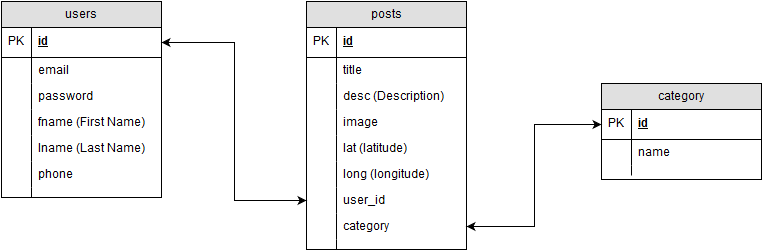

The diagram above was exported from draw.io. Its source (the exported page's mxGraphModel, read from the mxfile embedded in the PNG):
<mxGraphModel dx="1430" dy="719" grid="1" gridSize="10" guides="1" tooltips="1" connect="1" arrows="1" fold="1" page="1" pageScale="1" pageWidth="850" pageHeight="1100" background="#ffffff" math="0" shadow="0">
  <root>
    <mxCell id="0" />
    <mxCell id="1" parent="0" />
    <mxCell id="2" value="users" style="swimlane;html=1;fontStyle=0;childLayout=stackLayout;horizontal=1;startSize=26;fillColor=#e0e0e0;horizontalStack=0;resizeParent=1;resizeLast=0;collapsible=1;marginBottom=0;swimlaneFillColor=#ffffff;align=center;" parent="1" vertex="1">
      <mxGeometry x="40" y="238" width="160" height="196" as="geometry" />
    </mxCell>
    <mxCell id="3" value="id" style="shape=partialRectangle;top=0;left=0;right=0;bottom=1;html=1;align=left;verticalAlign=middle;fillColor=none;spacingLeft=34;spacingRight=4;whiteSpace=wrap;overflow=hidden;rotatable=0;points=[[0,0.5],[1,0.5]];portConstraint=eastwest;dropTarget=0;fontStyle=5;" parent="2" vertex="1">
      <mxGeometry y="26" width="160" height="30" as="geometry" />
    </mxCell>
    <mxCell id="4" value="PK" style="shape=partialRectangle;top=0;left=0;bottom=0;html=1;fillColor=none;align=left;verticalAlign=middle;spacingLeft=4;spacingRight=4;whiteSpace=wrap;overflow=hidden;rotatable=0;points=[];portConstraint=eastwest;part=1;" parent="3" vertex="1" connectable="0">
      <mxGeometry width="30" height="30" as="geometry" />
    </mxCell>
    <mxCell id="5" value="email&lt;br&gt;" style="shape=partialRectangle;top=0;left=0;right=0;bottom=0;html=1;align=left;verticalAlign=top;fillColor=none;spacingLeft=34;spacingRight=4;whiteSpace=wrap;overflow=hidden;rotatable=0;points=[[0,0.5],[1,0.5]];portConstraint=eastwest;dropTarget=0;" parent="2" vertex="1">
      <mxGeometry y="56" width="160" height="26" as="geometry" />
    </mxCell>
    <mxCell id="6" value="" style="shape=partialRectangle;top=0;left=0;bottom=0;html=1;fillColor=none;align=left;verticalAlign=top;spacingLeft=4;spacingRight=4;whiteSpace=wrap;overflow=hidden;rotatable=0;points=[];portConstraint=eastwest;part=1;" parent="5" vertex="1" connectable="0">
      <mxGeometry width="30" height="26" as="geometry" />
    </mxCell>
    <mxCell id="7" value="password" style="shape=partialRectangle;top=0;left=0;right=0;bottom=0;html=1;align=left;verticalAlign=top;fillColor=none;spacingLeft=34;spacingRight=4;whiteSpace=wrap;overflow=hidden;rotatable=0;points=[[0,0.5],[1,0.5]];portConstraint=eastwest;dropTarget=0;" parent="2" vertex="1">
      <mxGeometry y="82" width="160" height="26" as="geometry" />
    </mxCell>
    <mxCell id="8" value="" style="shape=partialRectangle;top=0;left=0;bottom=0;html=1;fillColor=none;align=left;verticalAlign=top;spacingLeft=4;spacingRight=4;whiteSpace=wrap;overflow=hidden;rotatable=0;points=[];portConstraint=eastwest;part=1;" parent="7" vertex="1" connectable="0">
      <mxGeometry width="30" height="26" as="geometry" />
    </mxCell>
    <mxCell id="9" value="fname (First Name)&lt;br&gt;" style="shape=partialRectangle;top=0;left=0;right=0;bottom=0;html=1;align=left;verticalAlign=top;fillColor=none;spacingLeft=34;spacingRight=4;whiteSpace=wrap;overflow=hidden;rotatable=0;points=[[0,0.5],[1,0.5]];portConstraint=eastwest;dropTarget=0;" parent="2" vertex="1">
      <mxGeometry y="108" width="160" height="26" as="geometry" />
    </mxCell>
    <mxCell id="10" value="" style="shape=partialRectangle;top=0;left=0;bottom=0;html=1;fillColor=none;align=left;verticalAlign=top;spacingLeft=4;spacingRight=4;whiteSpace=wrap;overflow=hidden;rotatable=0;points=[];portConstraint=eastwest;part=1;" parent="9" vertex="1" connectable="0">
      <mxGeometry width="30" height="26" as="geometry" />
    </mxCell>
    <mxCell id="15" value="lname (Last Name)&lt;br&gt;" style="shape=partialRectangle;top=0;left=0;right=0;bottom=0;html=1;align=left;verticalAlign=top;fillColor=none;spacingLeft=34;spacingRight=4;whiteSpace=wrap;overflow=hidden;rotatable=0;points=[[0,0.5],[1,0.5]];portConstraint=eastwest;dropTarget=0;" parent="2" vertex="1">
      <mxGeometry y="134" width="160" height="26" as="geometry" />
    </mxCell>
    <mxCell id="16" value="" style="shape=partialRectangle;top=0;left=0;bottom=0;html=1;fillColor=none;align=left;verticalAlign=top;spacingLeft=4;spacingRight=4;whiteSpace=wrap;overflow=hidden;rotatable=0;points=[];portConstraint=eastwest;part=1;" parent="15" vertex="1" connectable="0">
      <mxGeometry width="30" height="26" as="geometry" />
    </mxCell>
    <mxCell id="17" value="phone" style="shape=partialRectangle;top=0;left=0;right=0;bottom=0;html=1;align=left;verticalAlign=top;fillColor=none;spacingLeft=34;spacingRight=4;whiteSpace=wrap;overflow=hidden;rotatable=0;points=[[0,0.5],[1,0.5]];portConstraint=eastwest;dropTarget=0;" parent="2" vertex="1">
      <mxGeometry y="160" width="160" height="26" as="geometry" />
    </mxCell>
    <mxCell id="18" value="" style="shape=partialRectangle;top=0;left=0;bottom=0;html=1;fillColor=none;align=left;verticalAlign=top;spacingLeft=4;spacingRight=4;whiteSpace=wrap;overflow=hidden;rotatable=0;points=[];portConstraint=eastwest;part=1;" parent="17" vertex="1" connectable="0">
      <mxGeometry width="30" height="26" as="geometry" />
    </mxCell>
    <mxCell id="11" value="" style="shape=partialRectangle;top=0;left=0;right=0;bottom=0;html=1;align=left;verticalAlign=top;fillColor=none;spacingLeft=34;spacingRight=4;whiteSpace=wrap;overflow=hidden;rotatable=0;points=[[0,0.5],[1,0.5]];portConstraint=eastwest;dropTarget=0;" parent="2" vertex="1">
      <mxGeometry y="186" width="160" height="10" as="geometry" />
    </mxCell>
    <mxCell id="12" value="" style="shape=partialRectangle;top=0;left=0;bottom=0;html=1;fillColor=none;align=left;verticalAlign=top;spacingLeft=4;spacingRight=4;whiteSpace=wrap;overflow=hidden;rotatable=0;points=[];portConstraint=eastwest;part=1;" parent="11" vertex="1" connectable="0">
      <mxGeometry width="30" height="10" as="geometry" />
    </mxCell>
    <mxCell id="20" value="posts" style="swimlane;html=1;fontStyle=0;childLayout=stackLayout;horizontal=1;startSize=26;fillColor=#e0e0e0;horizontalStack=0;resizeParent=1;resizeLast=0;collapsible=1;marginBottom=0;swimlaneFillColor=#ffffff;align=center;" parent="1" vertex="1">
      <mxGeometry x="345" y="238" width="160" height="248" as="geometry" />
    </mxCell>
    <mxCell id="21" value="id" style="shape=partialRectangle;top=0;left=0;right=0;bottom=1;html=1;align=left;verticalAlign=middle;fillColor=none;spacingLeft=34;spacingRight=4;whiteSpace=wrap;overflow=hidden;rotatable=0;points=[[0,0.5],[1,0.5]];portConstraint=eastwest;dropTarget=0;fontStyle=5;" parent="20" vertex="1">
      <mxGeometry y="26" width="160" height="30" as="geometry" />
    </mxCell>
    <mxCell id="22" value="PK" style="shape=partialRectangle;top=0;left=0;bottom=0;html=1;fillColor=none;align=left;verticalAlign=middle;spacingLeft=4;spacingRight=4;whiteSpace=wrap;overflow=hidden;rotatable=0;points=[];portConstraint=eastwest;part=1;" parent="21" vertex="1" connectable="0">
      <mxGeometry width="30" height="30" as="geometry" />
    </mxCell>
    <mxCell id="23" value="title" style="shape=partialRectangle;top=0;left=0;right=0;bottom=0;html=1;align=left;verticalAlign=top;fillColor=none;spacingLeft=34;spacingRight=4;whiteSpace=wrap;overflow=hidden;rotatable=0;points=[[0,0.5],[1,0.5]];portConstraint=eastwest;dropTarget=0;" parent="20" vertex="1">
      <mxGeometry y="56" width="160" height="26" as="geometry" />
    </mxCell>
    <mxCell id="24" value="" style="shape=partialRectangle;top=0;left=0;bottom=0;html=1;fillColor=none;align=left;verticalAlign=top;spacingLeft=4;spacingRight=4;whiteSpace=wrap;overflow=hidden;rotatable=0;points=[];portConstraint=eastwest;part=1;" parent="23" vertex="1" connectable="0">
      <mxGeometry width="30" height="26" as="geometry" />
    </mxCell>
    <mxCell id="25" value="desc (Description)&lt;br&gt;" style="shape=partialRectangle;top=0;left=0;right=0;bottom=0;html=1;align=left;verticalAlign=top;fillColor=none;spacingLeft=34;spacingRight=4;whiteSpace=wrap;overflow=hidden;rotatable=0;points=[[0,0.5],[1,0.5]];portConstraint=eastwest;dropTarget=0;" parent="20" vertex="1">
      <mxGeometry y="82" width="160" height="26" as="geometry" />
    </mxCell>
    <mxCell id="26" value="" style="shape=partialRectangle;top=0;left=0;bottom=0;html=1;fillColor=none;align=left;verticalAlign=top;spacingLeft=4;spacingRight=4;whiteSpace=wrap;overflow=hidden;rotatable=0;points=[];portConstraint=eastwest;part=1;" parent="25" vertex="1" connectable="0">
      <mxGeometry width="30" height="26" as="geometry" />
    </mxCell>
    <mxCell id="27" value="image" style="shape=partialRectangle;top=0;left=0;right=0;bottom=0;html=1;align=left;verticalAlign=top;fillColor=none;spacingLeft=34;spacingRight=4;whiteSpace=wrap;overflow=hidden;rotatable=0;points=[[0,0.5],[1,0.5]];portConstraint=eastwest;dropTarget=0;" parent="20" vertex="1">
      <mxGeometry y="108" width="160" height="26" as="geometry" />
    </mxCell>
    <mxCell id="28" value="" style="shape=partialRectangle;top=0;left=0;bottom=0;html=1;fillColor=none;align=left;verticalAlign=top;spacingLeft=4;spacingRight=4;whiteSpace=wrap;overflow=hidden;rotatable=0;points=[];portConstraint=eastwest;part=1;" parent="27" vertex="1" connectable="0">
      <mxGeometry width="30" height="26" as="geometry" />
    </mxCell>
    <mxCell id="31" value="lat (latitude)&lt;br&gt;" style="shape=partialRectangle;top=0;left=0;right=0;bottom=0;html=1;align=left;verticalAlign=top;fillColor=none;spacingLeft=34;spacingRight=4;whiteSpace=wrap;overflow=hidden;rotatable=0;points=[[0,0.5],[1,0.5]];portConstraint=eastwest;dropTarget=0;" parent="20" vertex="1">
      <mxGeometry y="134" width="160" height="26" as="geometry" />
    </mxCell>
    <mxCell id="32" value="" style="shape=partialRectangle;top=0;left=0;bottom=0;html=1;fillColor=none;align=left;verticalAlign=top;spacingLeft=4;spacingRight=4;whiteSpace=wrap;overflow=hidden;rotatable=0;points=[];portConstraint=eastwest;part=1;" parent="31" vertex="1" connectable="0">
      <mxGeometry width="30" height="26" as="geometry" />
    </mxCell>
    <mxCell id="33" value="long (longitude)&lt;br&gt;" style="shape=partialRectangle;top=0;left=0;right=0;bottom=0;html=1;align=left;verticalAlign=top;fillColor=none;spacingLeft=34;spacingRight=4;whiteSpace=wrap;overflow=hidden;rotatable=0;points=[[0,0.5],[1,0.5]];portConstraint=eastwest;dropTarget=0;" parent="20" vertex="1">
      <mxGeometry y="160" width="160" height="26" as="geometry" />
    </mxCell>
    <mxCell id="34" value="" style="shape=partialRectangle;top=0;left=0;bottom=0;html=1;fillColor=none;align=left;verticalAlign=top;spacingLeft=4;spacingRight=4;whiteSpace=wrap;overflow=hidden;rotatable=0;points=[];portConstraint=eastwest;part=1;" parent="33" vertex="1" connectable="0">
      <mxGeometry width="30" height="26" as="geometry" />
    </mxCell>
    <mxCell id="35" value="user_id&lt;br&gt;" style="shape=partialRectangle;top=0;left=0;right=0;bottom=0;html=1;align=left;verticalAlign=top;fillColor=none;spacingLeft=34;spacingRight=4;whiteSpace=wrap;overflow=hidden;rotatable=0;points=[[0,0.5],[1,0.5]];portConstraint=eastwest;dropTarget=0;" parent="20" vertex="1">
      <mxGeometry y="186" width="160" height="26" as="geometry" />
    </mxCell>
    <mxCell id="36" value="" style="shape=partialRectangle;top=0;left=0;bottom=0;html=1;fillColor=none;align=left;verticalAlign=top;spacingLeft=4;spacingRight=4;whiteSpace=wrap;overflow=hidden;rotatable=0;points=[];portConstraint=eastwest;part=1;" parent="35" vertex="1" connectable="0">
      <mxGeometry width="30" height="26" as="geometry" />
    </mxCell>
    <mxCell id="37" value="category" style="shape=partialRectangle;top=0;left=0;right=0;bottom=0;html=1;align=left;verticalAlign=top;fillColor=none;spacingLeft=34;spacingRight=4;whiteSpace=wrap;overflow=hidden;rotatable=0;points=[[0,0.5],[1,0.5]];portConstraint=eastwest;dropTarget=0;" parent="20" vertex="1">
      <mxGeometry y="212" width="160" height="26" as="geometry" />
    </mxCell>
    <mxCell id="38" value="" style="shape=partialRectangle;top=0;left=0;bottom=0;html=1;fillColor=none;align=left;verticalAlign=top;spacingLeft=4;spacingRight=4;whiteSpace=wrap;overflow=hidden;rotatable=0;points=[];portConstraint=eastwest;part=1;" parent="37" vertex="1" connectable="0">
      <mxGeometry width="30" height="26" as="geometry" />
    </mxCell>
    <mxCell id="29" value="" style="shape=partialRectangle;top=0;left=0;right=0;bottom=0;html=1;align=left;verticalAlign=top;fillColor=none;spacingLeft=34;spacingRight=4;whiteSpace=wrap;overflow=hidden;rotatable=0;points=[[0,0.5],[1,0.5]];portConstraint=eastwest;dropTarget=0;" parent="20" vertex="1">
      <mxGeometry y="238" width="160" height="10" as="geometry" />
    </mxCell>
    <mxCell id="30" value="" style="shape=partialRectangle;top=0;left=0;bottom=0;html=1;fillColor=none;align=left;verticalAlign=top;spacingLeft=4;spacingRight=4;whiteSpace=wrap;overflow=hidden;rotatable=0;points=[];portConstraint=eastwest;part=1;" parent="29" vertex="1" connectable="0">
      <mxGeometry width="30" height="10" as="geometry" />
    </mxCell>
    <mxCell id="39" style="edgeStyle=orthogonalEdgeStyle;rounded=0;html=1;exitX=0;exitY=0.5;entryX=1;entryY=0.5;endArrow=classic;endFill=1;jettySize=auto;orthogonalLoop=1;startArrow=classic;startFill=1;" parent="1" source="35" target="3" edge="1">
      <mxGeometry relative="1" as="geometry" />
    </mxCell>
    <mxCell id="40" value="category" style="swimlane;html=1;fontStyle=0;childLayout=stackLayout;horizontal=1;startSize=26;fillColor=#e0e0e0;horizontalStack=0;resizeParent=1;resizeLast=0;collapsible=1;marginBottom=0;swimlaneFillColor=#ffffff;align=center;" parent="1" vertex="1">
      <mxGeometry x="640" y="320" width="160" height="96" as="geometry" />
    </mxCell>
    <mxCell id="41" value="id" style="shape=partialRectangle;top=0;left=0;right=0;bottom=1;html=1;align=left;verticalAlign=middle;fillColor=none;spacingLeft=34;spacingRight=4;whiteSpace=wrap;overflow=hidden;rotatable=0;points=[[0,0.5],[1,0.5]];portConstraint=eastwest;dropTarget=0;fontStyle=5;" parent="40" vertex="1">
      <mxGeometry y="26" width="160" height="30" as="geometry" />
    </mxCell>
    <mxCell id="42" value="PK" style="shape=partialRectangle;top=0;left=0;bottom=0;html=1;fillColor=none;align=left;verticalAlign=middle;spacingLeft=4;spacingRight=4;whiteSpace=wrap;overflow=hidden;rotatable=0;points=[];portConstraint=eastwest;part=1;" parent="41" vertex="1" connectable="0">
      <mxGeometry width="30" height="30" as="geometry" />
    </mxCell>
    <mxCell id="43" value="name" style="shape=partialRectangle;top=0;left=0;right=0;bottom=0;html=1;align=left;verticalAlign=top;fillColor=none;spacingLeft=34;spacingRight=4;whiteSpace=wrap;overflow=hidden;rotatable=0;points=[[0,0.5],[1,0.5]];portConstraint=eastwest;dropTarget=0;" parent="40" vertex="1">
      <mxGeometry y="56" width="160" height="26" as="geometry" />
    </mxCell>
    <mxCell id="44" value="" style="shape=partialRectangle;top=0;left=0;bottom=0;html=1;fillColor=none;align=left;verticalAlign=top;spacingLeft=4;spacingRight=4;whiteSpace=wrap;overflow=hidden;rotatable=0;points=[];portConstraint=eastwest;part=1;" parent="43" vertex="1" connectable="0">
      <mxGeometry width="30" height="26" as="geometry" />
    </mxCell>
    <mxCell id="49" value="" style="shape=partialRectangle;top=0;left=0;right=0;bottom=0;html=1;align=left;verticalAlign=top;fillColor=none;spacingLeft=34;spacingRight=4;whiteSpace=wrap;overflow=hidden;rotatable=0;points=[[0,0.5],[1,0.5]];portConstraint=eastwest;dropTarget=0;" parent="40" vertex="1">
      <mxGeometry y="82" width="160" height="10" as="geometry" />
    </mxCell>
    <mxCell id="50" value="" style="shape=partialRectangle;top=0;left=0;bottom=0;html=1;fillColor=none;align=left;verticalAlign=top;spacingLeft=4;spacingRight=4;whiteSpace=wrap;overflow=hidden;rotatable=0;points=[];portConstraint=eastwest;part=1;" parent="49" vertex="1" connectable="0">
      <mxGeometry width="30" height="10" as="geometry" />
    </mxCell>
    <mxCell id="51" style="edgeStyle=orthogonalEdgeStyle;rounded=0;html=1;exitX=1;exitY=0.5;entryX=0;entryY=0.5;endArrow=classic;endFill=1;jettySize=auto;orthogonalLoop=1;startArrow=classic;startFill=1;" parent="1" source="37" target="41" edge="1">
      <mxGeometry relative="1" as="geometry" />
    </mxCell>
  </root>
</mxGraphModel>